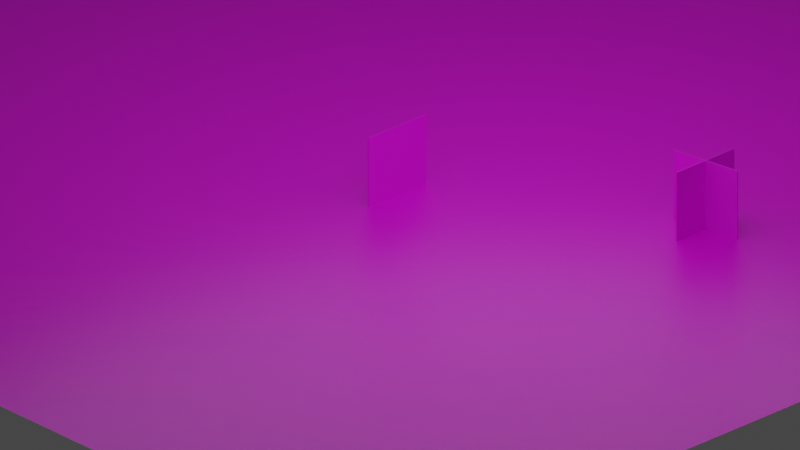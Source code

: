 # Source: paper.blend  (saved by Blender 2.90.8; exported with 4.5.12 LTS)
import bpy
from mathutils import Matrix  # noqa: F401  (used for matrix-valued properties, if any)

bpy.ops.wm.read_factory_settings(use_empty=True)
scene = bpy.context.scene
scene.name = 'Scene'

# ---- collections
col_collection = bpy.data.collections.new('Collection'); scene.collection.children.link(col_collection)

# ---- images (referenced by path relative to the original .blend; pixels are not part of the script)
import os
ASSET_DIR = os.environ.get("B2B_ASSET_DIR", "")  # directory of the original .blend (textures are referenced by path, not embedded)
HERE = os.path.dirname(os.path.abspath(__file__))  # packed textures are extracted next to this script under _unpacked/

def load_image(name, relpath, width, height, colorspace="sRGB"):
    """Load a texture the original file referenced (path relative to the .blend, or extracted next to this script)."""
    p = next((c for c in (os.path.join(HERE, relpath), os.path.join(ASSET_DIR, relpath)) if relpath and os.path.exists(c)), "")
    if p:
        img = bpy.data.images.load(p, check_existing=True)
        img.name = name
    else:  # same state as the original file: an image datablock whose file is absent (Cycles renders it pink)
        img = bpy.data.images.new(name, width, height)
        img.source = "FILE"
        img.filepath = "//" + (relpath or name)
    img.colorspace_settings.name = colorspace
    return img
img_colored_packed_png = load_image('colored_packed.png', 'colored_packed.png', 1024, 1024, 'sRGB')
img_colored_transparent_png = load_image('colored_transparent.png', 'colored_transparent.png', 1024, 1024, 'sRGB')

# ---- materials (node trees are filled in below, after node groups)
mat_material = bpy.data.materials.new('Material')
mat_material.alpha_threshold = 0.0
mat_material.use_transparent_shadow = False
mat_material.line_color = (0.0, 0.0, 0.0, 1.0)
mat_material_001 = bpy.data.materials.new('Material.001')
mat_material_001.surface_render_method = 'BLENDED'
mat_material_001.blend_method = 'BLEND'
mat_material_001.use_transparency_overlap = False
mat_material_001.show_transparent_back = False
mat_material_001.use_transparent_shadow = False

# ---- material node trees
mat_material.use_nodes = True; mat_material.node_tree.nodes.clear()
_N = mat_material.node_tree.nodes; _L = mat_material.node_tree.links
n0 = _N.new('ShaderNodeOutputMaterial'); n0.name = 'Material Output'; n0.location = (300, 300)
n1 = _N.new('ShaderNodeBsdfPrincipled'); n1.name = 'Principled BSDF'; n1.location = (10, 300)
n1.distribution = 'GGX'
n1.subsurface_method = 'BURLEY'
n1.inputs[2].default_value = 0.4
n1.inputs[3].default_value = 1.45
n1.inputs[27].default_value = (0.0, 0.0, 0.0, 1.0)
n1.inputs[28].default_value = 1.0
n2 = _N.new('ShaderNodeTexImage'); n2.name = 'Image Texture'; n2.location = (-280, 260)
n2.image = img_colored_packed_png
n2.interpolation = 'Closest'
_L.new(n1.outputs[0], n0.inputs[0])
_L.new(n2.outputs[0], n1.inputs[0])
n0.is_active_output = True
mat_material_001.use_nodes = True; mat_material_001.node_tree.nodes.clear()
_N = mat_material_001.node_tree.nodes; _L = mat_material_001.node_tree.links
n0 = _N.new('ShaderNodeBsdfPrincipled'); n0.name = 'Principled BSDF'; n0.location = (-71, 309)
n0.distribution = 'GGX'
n0.subsurface_method = 'BURLEY'
n0.inputs[3].default_value = 1.45
n0.inputs[27].default_value = (0.0, 0.0, 0.0, 1.0)
n0.inputs[28].default_value = 1.0
n1 = _N.new('ShaderNodeOutputMaterial'); n1.name = 'Material Output'; n1.location = (219, 309)
n2 = _N.new('ShaderNodeTexImage'); n2.name = 'Image Texture'; n2.location = (-361, 269)
n2.image = img_colored_transparent_png
n2.interpolation = 'Closest'
_L.new(n0.outputs[0], n1.inputs[0])
_L.new(n2.outputs[0], n0.inputs[0])
_L.new(n2.outputs[1], n0.inputs[4])
n1.is_active_output = True

# ---- world
world_world = bpy.data.worlds.new('World'); scene.world = world_world
world_world.use_nodes = True; world_world.node_tree.nodes.clear()
_N = world_world.node_tree.nodes; _L = world_world.node_tree.links
n0 = _N.new('ShaderNodeOutputWorld'); n0.name = 'World Output'; n0.location = (300, 300)
n1 = _N.new('ShaderNodeBackground'); n1.name = 'Background'; n1.location = (10, 300)
n1.inputs[0].default_value = (0.05088, 0.05088, 0.05088, 1.0)
_L.new(n1.outputs[0], n0.inputs[0])
n0.is_active_output = True
world_world.color = (0.05088, 0.05088, 0.05088)
world_world.use_sun_shadow = False
world_world.sun_shadow_jitter_overblur = 0.0

# ---- cameras
cam_camera = bpy.data.cameras.new('Camera')
cam_camera.type = 'ORTHO'
cam_camera.clip_end = 100.0
cam_camera.ortho_scale = 6.514

# ---- lights
light_light = bpy.data.lights.new('Light', 'POINT')
light_light.transmission_factor = 0.0
light_light.energy = 1071.0
light_light.shadow_soft_size = 7.56
light_light.shadow_maximum_resolution = 0.006
light_light.use_absolute_resolution = True

# ---- meshes
me_plane_002 = bpy.data.meshes.new('Plane.002')
me_plane_002.from_pydata([(-5.0, -5.0, 0.0), (5.0, -5.0, 0.0), (-5.0, 5.0, 0.0), (5.0, 5.0, 0.0), (-5.0, 3.333, 0.0), (-5.0, 1.667, 0.0), (-5.0, 0.0, 0.0), (-5.0, -1.667, 0.0), (-5.0, -3.333, 0.0), (-3.333, -5.0, 0.0), (-1.667, -5.0, 0.0), (0.0, -5.0, 0.0), (1.667, -5.0, 0.0), (3.333, -5.0, 0.0), (5.0, -3.333, 0.0), (5.0, -1.667, 0.0), (5.0, 0.0, 0.0), (5.0, 1.667, 0.0), (5.0, 3.333, 0.0), (3.333, 5.0, 0.0), (1.667, 5.0, 0.0), (0.0, 5.0, 0.0), (-1.667, 5.0, 0.0), (-3.333, 5.0, 0.0), (-3.333, -3.333, 0.0), (-3.333, -1.667, 0.0), (-3.333, 0.0, 0.0), (-3.333, 1.667, 0.0), (-3.333, 3.333, 0.0), (-1.667, -3.333, 0.0), (-1.667, -1.667, 0.0), (-1.667, 0.0, 0.0), (-1.667, 1.667, 0.0), (-1.667, 3.333, 0.0), (0.0, -3.333, 0.0), (0.0, -1.667, 0.0), (0.0, 0.0, 0.0), (0.0, 1.667, 0.0), (0.0, 3.333, 0.0), (1.667, -3.333, 0.0), (1.667, -1.667, 0.0), (1.667, 0.0, 0.0), (1.667, 1.667, 0.0), (1.667, 3.333, 0.0), (3.333, -3.333, 0.0), (3.333, -1.667, 0.0), (3.333, 0.0, 0.0), (3.333, 1.667, 0.0), (3.333, 3.333, 0.0)], [], [(48, 18, 3, 19), (4, 28, 23, 2), (28, 33, 22, 23), (33, 38, 21, 22), (38, 43, 20, 21), (43, 48, 19, 20), (0, 9, 24, 8), (8, 24, 25, 7), (7, 25, 26, 6), (6, 26, 27, 5), (5, 27, 28, 4), (9, 10, 29, 24), (24, 29, 30, 25), (25, 30, 31, 26), (26, 31, 32, 27), (27, 32, 33, 28), (10, 11, 34, 29), (29, 34, 35, 30), (30, 35, 36, 31), (31, 36, 37, 32), (32, 37, 38, 33), (11, 12, 39, 34), (34, 39, 40, 35), (35, 40, 41, 36), (36, 41, 42, 37), (37, 42, 43, 38), (12, 13, 44, 39), (39, 44, 45, 40), (40, 45, 46, 41), (41, 46, 47, 42), (42, 47, 48, 43), (13, 1, 14, 44), (44, 14, 15, 45), (45, 15, 16, 46), (46, 16, 17, 47), (47, 17, 18, 48)])
_uv = me_plane_002.uv_layers.new(name='UVMap')
_uv.uv.foreach_set('vector', [0.004562, 0.9725, 0.004562, 0.9725, 0.004562, 0.9725, 0.004562, 0.9725, 0.004562, 0.9725, 0.004562, 0.9725, 0.004562, 0.9725, 0.004562, 0.9725, 0.004562, 0.9725, 0.004562, 0.9725, 0.004562, 0.9725, 0.004562, 0.9725, 0.004562, 0.9725, 0.004562, 0.9725, 0.004562, 0.9725, 0.004562, 0.9725, 0.004562, 0.9725, 0.004562, 0.9725, 0.004562, 0.9725, 0.004562, 0.9725, 0.004562, 0.9725, 0.004562, 0.9725, 0.004562, 0.9725, 0.004562, 0.9725, 0.01073, 0.9813, 0.01073, 0.9813, 0.01073, 0.9813, 0.01073, 0.9813, 0.01033, 0.9748, 0.01033, 0.9748, 0.01033, 0.9748, 0.01033, 0.9748, 0.004588, 0.975, 0.004588, 0.975, 0.004588, 0.975, 0.004588, 0.975, 0.004562, 0.9725, 0.004562, 0.9725, 0.004562, 0.9725, 0.004562, 0.9725, 0.004562, 0.9725, 0.004562, 0.9725, 0.004562, 0.9725, 0.004562, 0.9725, 0.008027, 0.9849, 0.008027, 0.9849, 0.008027, 0.9849, 0.008027, 0.9849, 0.04208, 0.9531, 0.06315, 0.9524, 0.06315, 0.9995, 0.04208, 1.0, 0.01869, 0.9786, 0.01869, 0.9786, 0.01869, 0.9786, 0.01869, 0.9786, 0.004562, 0.9725, 0.004562, 0.9725, 0.004562, 0.9725, 0.004562, 0.9725, 0.02121, 0.9546, 0.04064, 0.9529, 0.04064, 1.001, 0.01957, 0.9996, 0.01431, 0.9782, 0.01431, 0.9782, 0.01431, 0.9782, 0.01431, 0.9782, 0.009115, 0.9773, 0.009115, 0.9773, 0.009115, 0.9773, 0.009115, 0.9773, 0.006934, 0.9807, 0.006934, 0.9807, 0.006934, 0.9807, 0.006934, 0.9807, 0.004562, 0.9725, 0.004562, 0.9725, 0.004562, 0.9725, 0.004562, 0.9725, 0.004562, 0.9725, 0.004562, 0.9725, 0.004562, 0.9725, 0.004562, 0.9725, 0.004562, 0.9725, 0.004562, 0.9725, 0.004562, 0.9725, 0.004562, 0.9725, -7.367e-05, 0.9582, 0.02175, 0.9559, 0.02227, 1.002, 0.001554, 1.002, 0.02144, 0.9534, 0.04029, 0.9522, 0.04133, 1.0, 0.01989, 1.0, 0.004562, 0.9725, 0.004562, 0.9725, 0.004562, 0.9725, 0.004562, 0.9725, 0.08351, 0.9553, 0.1045, 0.9542, 0.1045, 0.9991, 0.083, 1.0, 0.004562, 0.9725, 0.004562, 0.9725, 0.004562, 0.9725, 0.004562, 0.9725, 0.06232, 0.9574, 0.08444, 0.9577, 0.08296, 0.9996, 0.06377, 0.9999, 0.004562, 0.9725, 0.004562, 0.9725, 0.004562, 0.9725, 0.004562, 0.9725, 0.01974, 0.9549, 0.04017, 0.9538, 0.04017, 1.001, 0.02025, 0.9998, 0.004562, 0.9725, 0.004562, 0.9725, 0.004562, 0.9725, 0.004562, 0.9725, 0.004562, 0.9725, 0.004562, 0.9725, 0.004562, 0.9725, 0.004562, 0.9725, 0.004562, 0.9725, 0.004562, 0.9725, 0.004562, 0.9725, 0.004562, 0.9725, 0.004562, 0.9725, 0.004562, 0.9725, 0.004562, 0.9725, 0.004562, 0.9725, 0.004562, 0.9725, 0.004562, 0.9725, 0.004562, 0.9725, 0.004562, 0.9725, 0.004562, 0.9725, 0.004562, 0.9725, 0.004562, 0.9725, 0.004562, 0.9725])
me_plane_002.materials.append(mat_material)
me_plane_002.use_remesh_fix_poles = True
me_plane_002.use_remesh_preserve_attributes = False
me_plane_002.use_mirror_vertex_groups = False
me_plane_002.update()
me_cube_001 = bpy.data.meshes.new('Cube.001')
me_cube_001.from_pydata([(-0.03486, -1.0, -1.0), (-0.03486, -1.0, 1.0), (-0.03486, 1.0, -1.0), (-0.03486, 1.0, 1.0), (0.0, -1.0, -1.0), (0.0, -1.0, 1.0), (0.0, 1.0, -1.0), (0.0, 1.0, 1.0)], [], [(2, 3, 7, 6), (6, 7, 5, 4), (4, 5, 1, 0), (2, 6, 4, 0), (7, 3, 1, 5)])
_uv = me_cube_001.uv_layers.new(name='UVMap')
_uv.uv.foreach_set('vector', [0.005624, 0.9787, 0.005624, 0.9787, 0.005624, 0.9787, 0.005624, 0.9787, 0.4174, 0.5911, 0.4159, 0.638, 0.4366, 0.6332, 0.4358, 0.5919, 0.005624, 0.9787, 0.005624, 0.9787, 0.005624, 0.9787, 0.005624, 0.9787, 0.125, 0.5, 0.375, 0.5, 0.375, 0.75, 0.125, 0.75, 0.005624, 0.9787, 0.005624, 0.9787, 0.005624, 0.9787, 0.005624, 0.9787])
me_cube_001.materials.append(mat_material_001)
me_cube_001.use_remesh_fix_poles = True
me_cube_001.use_remesh_preserve_attributes = False
me_cube_001.use_mirror_vertex_groups = False
me_cube_001.update()
me_cube_002 = bpy.data.meshes.new('Cube.002')
me_cube_002.from_pydata([(-0.03486, -1.0, -1.0), (-0.03486, -1.0, 1.0), (-0.03486, 1.0, -1.0), (-0.03486, 1.0, 1.0), (0.0, -1.0, -1.0), (0.0, -1.0, 1.0), (0.0, 1.0, -1.0), (0.0, 1.0, 1.0)], [], [(2, 3, 7, 6), (6, 7, 5, 4), (4, 5, 1, 0), (2, 6, 4, 0), (7, 3, 1, 5)])
_uv = me_cube_002.uv_layers.new(name='UVMap')
_uv.uv.foreach_set('vector', [0.01127, 0.9729, 0.01127, 0.9729, 0.01127, 0.9729, 0.01127, 0.9729, 0.04192, 0.9101, 0.04044, 0.9571, 0.06119, 0.9522, 0.06035, 0.911, 0.01127, 0.9729, 0.01127, 0.9729, 0.01127, 0.9729, 0.01127, 0.9729, 0.125, 0.5, 0.375, 0.5, 0.375, 0.75, 0.125, 0.75, 0.01127, 0.9729, 0.01127, 0.9729, 0.01127, 0.9729, 0.01127, 0.9729])
me_cube_002.materials.append(mat_material_001)
me_cube_002.use_remesh_fix_poles = True
me_cube_002.use_remesh_preserve_attributes = False
me_cube_002.use_mirror_vertex_groups = False
me_cube_002.update()

# ---- objects
ob_light = bpy.data.objects.new('Light', light_light)
ob_camera = bpy.data.objects.new('Camera', cam_camera)
ob_plane = bpy.data.objects.new('Plane', me_plane_002)
ob_player = bpy.data.objects.new('player', me_cube_001)
ob_cube_004 = bpy.data.objects.new('Cube.004', me_cube_002)
ob_cube_005 = bpy.data.objects.new('Cube.005', me_cube_002)

# ---- transforms, parenting, visibility, modifiers, constraints
ob_light.location = (1.33, -0.1019, 3.485)
ob_light.rotation_euler = (0.6503, 0.05522, 1.866)
ob_light.lock_rotations_4d = False
ob_light.empty_display_type = 'ARROWS'
ob_light.color = (0.0, 0.0, 0.0, 0.0)
ob_light.lineart.crease_threshold = 0.0
ob_camera.location = (8.795, -8.262, 5.732)
ob_camera.rotation_euler = (1.109, 0.0, 0.8149)
ob_camera.lock_rotations_4d = False
ob_camera.empty_display_type = 'ARROWS'
ob_camera.color = (0.0, 0.0, 0.0, 0.0)
ob_camera.display_type = 'WIRE'
ob_camera.lineart.crease_threshold = 0.0
ob_plane.location = (0.0, 0.0, 0.0)
ob_plane.lineart.crease_threshold = 0.0
ob_player.location = (0.0, 0.0, 0.3013)
ob_player.scale = (0.3226, 0.3226, 0.3226)
ob_player.lineart.crease_threshold = 0.0
ob_cube_004.location = (2.178, 1.395, 0.3013)
ob_cube_004.scale = (0.3226, 0.3226, 0.3226)
ob_cube_004.lineart.crease_threshold = 0.0
ob_cube_005.location = (2.178, 1.395, 0.3013)
ob_cube_005.rotation_euler = (0.0, -0.0, -1.396)
ob_cube_005.scale = (0.3226, 0.3226, 0.3226)
ob_cube_005.lineart.crease_threshold = 0.0

# ---- collection membership
col_collection.objects.link(ob_light)
col_collection.objects.link(ob_camera)
col_collection.objects.link(ob_plane)
col_collection.objects.link(ob_player)
col_collection.objects.link(ob_cube_004)
col_collection.objects.link(ob_cube_005)

# ---- scene / render settings (as saved in the file)
scene.camera = ob_camera
scene.frame_start = 1; scene.frame_end = 250; scene.frame_set(0)
scene.render.engine = 'BLENDER_EEVEE_NEXT'
scene.cycles.use_denoising = False
scene.cycles.samples = 128
scene.cycles.sampling_pattern = 'TABULATED_SOBOL'
scene.cycles.use_adaptive_sampling = False
scene.cycles.use_light_tree = False
scene.view_settings.view_transform = 'Filmic'
bpy.context.view_layer.update()
